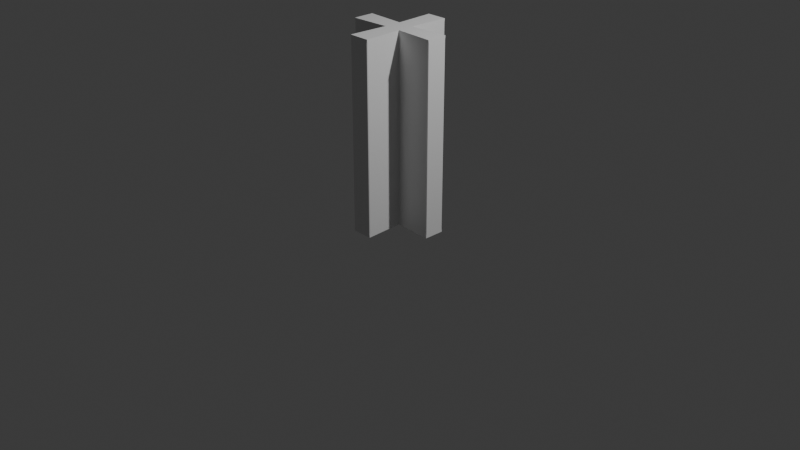 # Source: F_-004_SupportBeam.blend  (saved by Blender 4.2.66; exported with 4.5.12 LTS)
import bpy
from mathutils import Matrix  # noqa: F401  (used for matrix-valued properties, if any)

bpy.ops.wm.read_factory_settings(use_empty=True)
scene = bpy.context.scene
scene.name = 'Scene'

# ---- collections
col_collection = bpy.data.collections.new('Collection'); scene.collection.children.link(col_collection)
col_export = bpy.data.collections.new('Export'); scene.collection.children.link(col_export)

# ---- materials (node trees are filled in below, after node groups)
mat_material_009 = bpy.data.materials.new('Material.009')
mat_material_009.alpha_threshold = 0.0
mat_material_009.roughness = 0.5
mat_material_009.line_color = (0.0, 0.0, 0.0, 1.0)

# ---- material node trees
mat_material_009.use_nodes = True; mat_material_009.node_tree.nodes.clear()
_N = mat_material_009.node_tree.nodes; _L = mat_material_009.node_tree.links
n0 = _N.new('ShaderNodeOutputMaterial'); n0.name = 'Material Output'; n0.location = (300, 300)
n1 = _N.new('ShaderNodeBsdfPrincipled'); n1.name = 'Principled BSDF'; n1.location = (10, 300)
n1.inputs[3].default_value = 1.45
_L.new(n1.outputs[0], n0.inputs[0])
n0.is_active_output = True

# ---- world
world_world = bpy.data.worlds.new('World'); scene.world = world_world
world_world.use_nodes = True; world_world.node_tree.nodes.clear()
_N = world_world.node_tree.nodes; _L = world_world.node_tree.links
n0 = _N.new('ShaderNodeOutputWorld'); n0.name = 'World Output'; n0.location = (300, 300)
n1 = _N.new('ShaderNodeBackground'); n1.name = 'Background'; n1.location = (10, 300)
n1.inputs[0].default_value = (0.05088, 0.05088, 0.05088, 1.0)
_L.new(n1.outputs[0], n0.inputs[0])
n0.is_active_output = True
world_world.color = (0.05088, 0.05088, 0.05088)
world_world.sun_shadow_jitter_overblur = 0.0

# ---- cameras
cam_camera = bpy.data.cameras.new('Camera')
cam_camera.clip_end = 100.0
cam_camera.ortho_scale = 7.314

# ---- lights
light_light = bpy.data.lights.new('Light', 'POINT')
light_light.energy = 1000.0
light_light.shadow_soft_size = 0.1

# ---- meshes
me_cube_009 = bpy.data.meshes.new('Cube.009')
me_cube_009.from_pydata([(-0.09032, 0.0995, 0.96), (-0.0981, 0.09175, 0.96), (-0.08992, 0.09134, 1.0), (-0.1058, 0.499, 0.96), (-0.1097, 0.4909, 0.96), (-0.1101, 0.499, 1.0), (-0.4909, 0.1112, 0.96), (-0.4991, 0.1072, 0.96), (-0.4991, 0.1116, 1.0), (-0.4909, 0.1112, -0.96), (-0.4991, 0.1116, -1.0), (-0.4991, 0.1072, -0.96), (-0.0981, 0.09175, -0.96), (-0.09032, 0.0995, -0.96), (-0.08992, 0.09134, -1.0), (-0.1097, 0.4909, -0.96), (-0.1058, 0.499, -0.96), (-0.1101, 0.499, -1.0), (0.1073, -0.5007, 0.96), (0.1114, -0.4925, 0.96), (0.1118, -0.5007, 1.0), (0.4924, -0.1087, 0.96), (0.5006, -0.1047, 0.96), (0.5006, -0.1091, 1.0), (0.09185, -0.09704, 0.96), (0.09963, -0.08921, 0.96), (0.09144, -0.08881, 1.0), (0.1118, -0.5007, -1.0), (0.1114, -0.4925, -0.96), (0.1073, -0.5007, -0.96), (0.5006, -0.1047, -0.96), (0.4924, -0.1087, -0.96), (0.5006, -0.1091, -1.0), (0.09963, -0.08921, -0.96), (0.09185, -0.09704, -0.96), (0.09144, -0.08881, -1.0), (-0.4991, -0.1048, 0.96), (-0.4909, -0.1088, 0.96), (-0.4991, -0.1092, 1.0), (-0.1099, -0.4925, 0.96), (-0.1058, -0.5007, 0.96), (-0.1103, -0.5007, 1.0), (-0.0981, -0.08921, 0.96), (-0.09032, -0.09704, 0.96), (-0.08992, -0.08881, 1.0), (-0.1099, -0.4925, -0.96), (-0.1103, -0.5007, -1.0), (-0.1058, -0.5007, -0.96), (-0.4909, -0.1088, -0.96), (-0.4991, -0.1048, -0.96), (-0.4991, -0.1092, -1.0), (-0.09032, -0.09704, -0.96), (-0.0981, -0.08921, -0.96), (-0.08992, -0.08881, -1.0), (0.5007, 0.1039, 0.96), (0.4925, 0.1078, 0.96), (0.5007, 0.1082, 1.0), (0.1067, 0.4909, 0.96), (0.1027, 0.4991, 0.96), (0.1071, 0.4991, 1.0), (0.08715, 0.0962, 0.96), (0.08675, 0.08797, 1.0), (0.09502, 0.08838, 0.96), (0.1027, 0.4991, -0.96), (0.1067, 0.4909, -0.96), (0.1071, 0.4991, -1.0), (0.5007, 0.1039, -0.96), (0.5007, 0.1082, -1.0), (0.4925, 0.1078, -0.96), (0.08715, 0.0962, -0.96), (0.09502, 0.08838, -0.96), (0.08675, 0.08797, -1.0)], [], [(6, 1, 12, 9), (34, 24, 19, 28), (32, 35, 27, 46, 53, 50, 10, 14, 17, 65, 71, 67), (47, 29, 18, 40), (52, 42, 37, 48), (36, 7, 11, 49), (16, 3, 58, 63), (59, 5, 2, 8, 38, 44, 41, 20, 26, 23, 56, 61), (21, 25, 33, 31), (22, 30, 66, 54), (68, 70, 62, 55), (39, 43, 51, 45), (57, 60, 69, 64), (0, 1, 2), (3, 4, 5), (6, 7, 8), (9, 10, 11), (12, 13, 14), (15, 16, 17), (18, 19, 20), (21, 22, 23), (24, 25, 26), (27, 28, 29), (30, 31, 32), (33, 34, 35), (36, 37, 38), (39, 40, 41), (42, 43, 44), (45, 46, 47), (48, 49, 50), (51, 52, 53), (54, 55, 56), (57, 58, 59), (60, 61, 62), (63, 64, 65), (66, 67, 68), (69, 70, 71), (59, 61, 60, 57), (5, 59, 58, 3), (2, 5, 4, 0), (1, 6, 8, 2), (7, 36, 38, 8), (37, 42, 44, 38), (41, 44, 43, 39), (20, 41, 40, 18), (19, 24, 26, 20), (23, 26, 25, 21), (22, 54, 56, 23), (55, 62, 61, 56), (39, 45, 47, 40), (29, 47, 46, 27), (18, 29, 28, 19), (36, 49, 48, 37), (6, 9, 11, 7), (10, 50, 49, 11), (32, 67, 66, 30), (31, 33, 35, 32), (27, 35, 34, 28), (45, 51, 53, 46), (50, 53, 52, 48), (9, 12, 14, 10), (13, 15, 17, 14), (16, 63, 65, 17), (64, 69, 71, 65), (67, 71, 70, 68), (21, 31, 30, 22), (54, 66, 68, 55), (3, 16, 15, 4), (57, 64, 63, 58), (0, 13, 12, 1), (24, 34, 33, 25), (42, 52, 51, 43), (62, 70, 69, 60), (15, 13, 0, 4)])
_uv = me_cube_009.uv_layers.new(name='UVMap')
_uv.uv.foreach_set('vector', [0.6143, 0.8751, 0.6143, 0.7526, 0.3857, 0.7526, 0.3857, 0.8751, 0.3857, 0.2474, 0.6143, 0.2474, 0.6143, 0.124, 0.3857, 0.124, 0.375, 0.651, 0.2767, 0.651, 0.2767, 0.75, 0.2233, 0.75, 0.2233, 0.651, 0.125, 0.651, 0.125, 0.598, 0.2233, 0.598, 0.2233, 0.5, 0.2755, 0.5, 0.2755, 0.5988, 0.375, 0.5988, 0.38, 0.9006, 0.38, 0.8494, 0.62, 0.8494, 0.62, 0.9006, 0.3857, 0.4974, 0.6143, 0.4974, 0.6143, 0.3749, 0.3857, 0.3749, 0.62, 0.1001, 0.62, 0.151, 0.38, 0.151, 0.38, 0.1001, 0.38, 0.3494, 0.62, 0.3494, 0.62, 0.3995, 0.38, 0.3995, 0.7245, 0.5, 0.7767, 0.5, 0.7767, 0.598, 0.875, 0.598, 0.875, 0.651, 0.7767, 0.651, 0.7767, 0.75, 0.7233, 0.75, 0.7233, 0.651, 0.625, 0.651, 0.625, 0.5988, 0.7245, 0.5988, 0.6143, 0.3751, 0.6143, 0.2526, 0.3857, 0.2526, 0.3857, 0.3751, 0.62, 0.65, 0.38, 0.65, 0.38, 0.5999, 0.62, 0.5999, 0.3857, 0.8734, 0.3857, 0.9974, 0.6143, 0.9974, 0.6143, 0.8734, 0.6143, 0.626, 0.6143, 0.5026, 0.3857, 0.5026, 0.3857, 0.626, 0.6143, 0.1257, 0.6143, 0.002566, 0.3857, 0.002566, 0.3857, 0.1257, 0.7767, 0.596, 0.7786, 0.598, 0.7767, 0.598, 0.62, 0.3494, 0.62, 0.3484, 0.625, 0.3483, 0.62, 0.1519, 0.62, 0.151, 0.625, 0.152, 0.38, 0.1519, 0.375, 0.152, 0.38, 0.151, 0.2214, 0.598, 0.2233, 0.596, 0.2233, 0.598, 0.38, 0.3484, 0.38, 0.3494, 0.375, 0.3483, 0.62, 0.8494, 0.62, 0.8484, 0.625, 0.8483, 0.62, 0.6509, 0.62, 0.65, 0.625, 0.651, 0.7233, 0.653, 0.7214, 0.651, 0.7233, 0.651, 0.375, 0.8483, 0.38, 0.8484, 0.38, 0.8494, 0.38, 0.65, 0.38, 0.6509, 0.375, 0.651, 0.2786, 0.651, 0.2767, 0.653, 0.2767, 0.651, 0.62, 0.1001, 0.62, 0.0991, 0.625, 0.099, 0.62, 0.9016, 0.62, 0.9006, 0.625, 0.9017, 0.7786, 0.651, 0.7767, 0.653, 0.7767, 0.651, 0.38, 0.9016, 0.375, 0.9017, 0.38, 0.9006, 0.38, 0.0991, 0.38, 0.1001, 0.375, 0.099, 0.2233, 0.653, 0.2214, 0.651, 0.2233, 0.651, 0.62, 0.5999, 0.62, 0.5989, 0.625, 0.5988, 0.62, 0.4004, 0.62, 0.3995, 0.625, 0.4005, 0.7245, 0.5968, 0.7245, 0.5988, 0.7225, 0.5988, 0.38, 0.3995, 0.38, 0.4004, 0.375, 0.4005, 0.38, 0.5999, 0.375, 0.5988, 0.38, 0.5989, 0.2755, 0.5968, 0.2775, 0.5988, 0.2755, 0.5988, 0.7245, 0.5, 0.7245, 0.5988, 0.7245, 0.5968, 0.7245, 0.502, 0.7767, 0.5, 0.7245, 0.5, 0.7255, 0.5, 0.7756, 0.5, 0.7767, 0.598, 0.7767, 0.5, 0.7767, 0.502, 0.7767, 0.596, 0.7786, 0.598, 0.873, 0.598, 0.875, 0.598, 0.7767, 0.598, 0.875, 0.599, 0.875, 0.6499, 0.875, 0.651, 0.875, 0.598, 0.873, 0.651, 0.7786, 0.651, 0.7767, 0.651, 0.875, 0.651, 0.7767, 0.75, 0.7767, 0.651, 0.7767, 0.653, 0.7767, 0.748, 0.7233, 0.75, 0.7767, 0.75, 0.7756, 0.75, 0.7244, 0.75, 0.7233, 0.748, 0.7233, 0.653, 0.7233, 0.651, 0.7233, 0.75, 0.625, 0.651, 0.7233, 0.651, 0.7214, 0.651, 0.627, 0.651, 0.62, 0.65, 0.62, 0.5999, 0.625, 0.5988, 0.625, 0.651, 0.627, 0.5988, 0.7225, 0.5988, 0.7245, 0.5988, 0.625, 0.5988, 0.62, 0.9017, 0.38, 0.9017, 0.38, 0.9006, 0.62, 0.9006, 0.2756, 0.75, 0.2244, 0.75, 0.2233, 0.75, 0.2767, 0.75, 0.62, 0.8494, 0.38, 0.8494, 0.38, 0.8483, 0.62, 0.8483, 0.62, 0.1001, 0.38, 0.1001, 0.38, 0.099, 0.62, 0.099, 0.62, 0.152, 0.38, 0.152, 0.38, 0.151, 0.62, 0.151, 0.125, 0.598, 0.125, 0.651, 0.125, 0.6499, 0.125, 0.599, 0.375, 0.651, 0.375, 0.5988, 0.38, 0.5999, 0.38, 0.65, 0.373, 0.651, 0.2786, 0.651, 0.2767, 0.651, 0.375, 0.651, 0.2767, 0.75, 0.2767, 0.651, 0.2767, 0.653, 0.2767, 0.748, 0.2233, 0.748, 0.2233, 0.653, 0.2233, 0.651, 0.2233, 0.75, 0.125, 0.651, 0.2233, 0.651, 0.2214, 0.651, 0.127, 0.651, 0.127, 0.598, 0.2214, 0.598, 0.2233, 0.598, 0.125, 0.598, 0.2233, 0.596, 0.2233, 0.502, 0.2233, 0.5, 0.2233, 0.598, 0.2244, 0.5, 0.2745, 0.5, 0.2755, 0.5, 0.2233, 0.5, 0.2755, 0.502, 0.2755, 0.5968, 0.2755, 0.5988, 0.2755, 0.5, 0.375, 0.5988, 0.2755, 0.5988, 0.2775, 0.5988, 0.373, 0.5988, 0.62, 0.651, 0.38, 0.651, 0.38, 0.65, 0.62, 0.65, 0.62, 0.5999, 0.38, 0.5999, 0.38, 0.5988, 0.62, 0.5988, 0.62, 0.3494, 0.38, 0.3494, 0.38, 0.3483, 0.62, 0.3483, 0.62, 0.4005, 0.38, 0.4005, 0.38, 0.3995, 0.62, 0.3995, 0.6143, 0.7475, 0.3857, 0.7475, 0.3857, 0.7526, 0.6143, 0.7526, 0.6143, 0.2474, 0.3857, 0.2474, 0.3857, 0.2526, 0.6143, 0.2526, 0.6143, 0.4974, 0.3857, 0.4974, 0.3857, 0.5026, 0.6143, 0.5026, 0.6143, 0.9974, 0.3857, 0.9974, 0.3857, 1.0, 0.6143, 1.0, 0.3857, 0.6253, 0.3857, 0.7475, 0.6143, 0.7475, 0.6143, 0.6253])
me_cube_009.materials.append(mat_material_009)
me_cube_009.use_mirror_vertex_groups = False
me_cube_009.update()

# ---- objects
ob_light = bpy.data.objects.new('Light', light_light)
ob_camera = bpy.data.objects.new('Camera', cam_camera)
ob_supportbeam = bpy.data.objects.new('supportbeam', me_cube_009)

# ---- transforms, parenting, visibility, modifiers, constraints
ob_light.location = (4.076, 1.005, 5.904)
ob_light.rotation_euler = (0.6503, 0.05522, 1.866)
ob_light.lock_rotations_4d = False
ob_light.empty_display_type = 'ARROWS'
ob_light.color = (0.0, 0.0, 0.0, 0.0)
ob_light.lineart.crease_threshold = 0.0
ob_camera.location = (7.359, -6.926, 4.958)
ob_camera.rotation_euler = (1.109, 0.0, 0.8149)
ob_camera.lock_rotations_4d = False
ob_camera.empty_display_type = 'ARROWS'
ob_camera.color = (0.0, 0.0, 0.0, 0.0)
ob_camera.display_type = 'WIRE'
ob_camera.lineart.crease_threshold = 0.0
ob_supportbeam.location = (-0.0007471, 0.0, 1.0)
ob_supportbeam.lock_rotations_4d = False
ob_supportbeam.empty_display_type = 'ARROWS'
ob_supportbeam.lineart.crease_threshold = 0.0

# ---- collection membership
col_collection.objects.link(ob_light)
col_collection.objects.link(ob_camera)
col_export.objects.link(ob_supportbeam)

# ---- scene / render settings (as saved in the file)
scene.camera = ob_camera
scene.frame_start = 1; scene.frame_end = 250; scene.frame_set(1)
scene.render.engine = 'BLENDER_EEVEE_NEXT'
bpy.context.view_layer.update()
